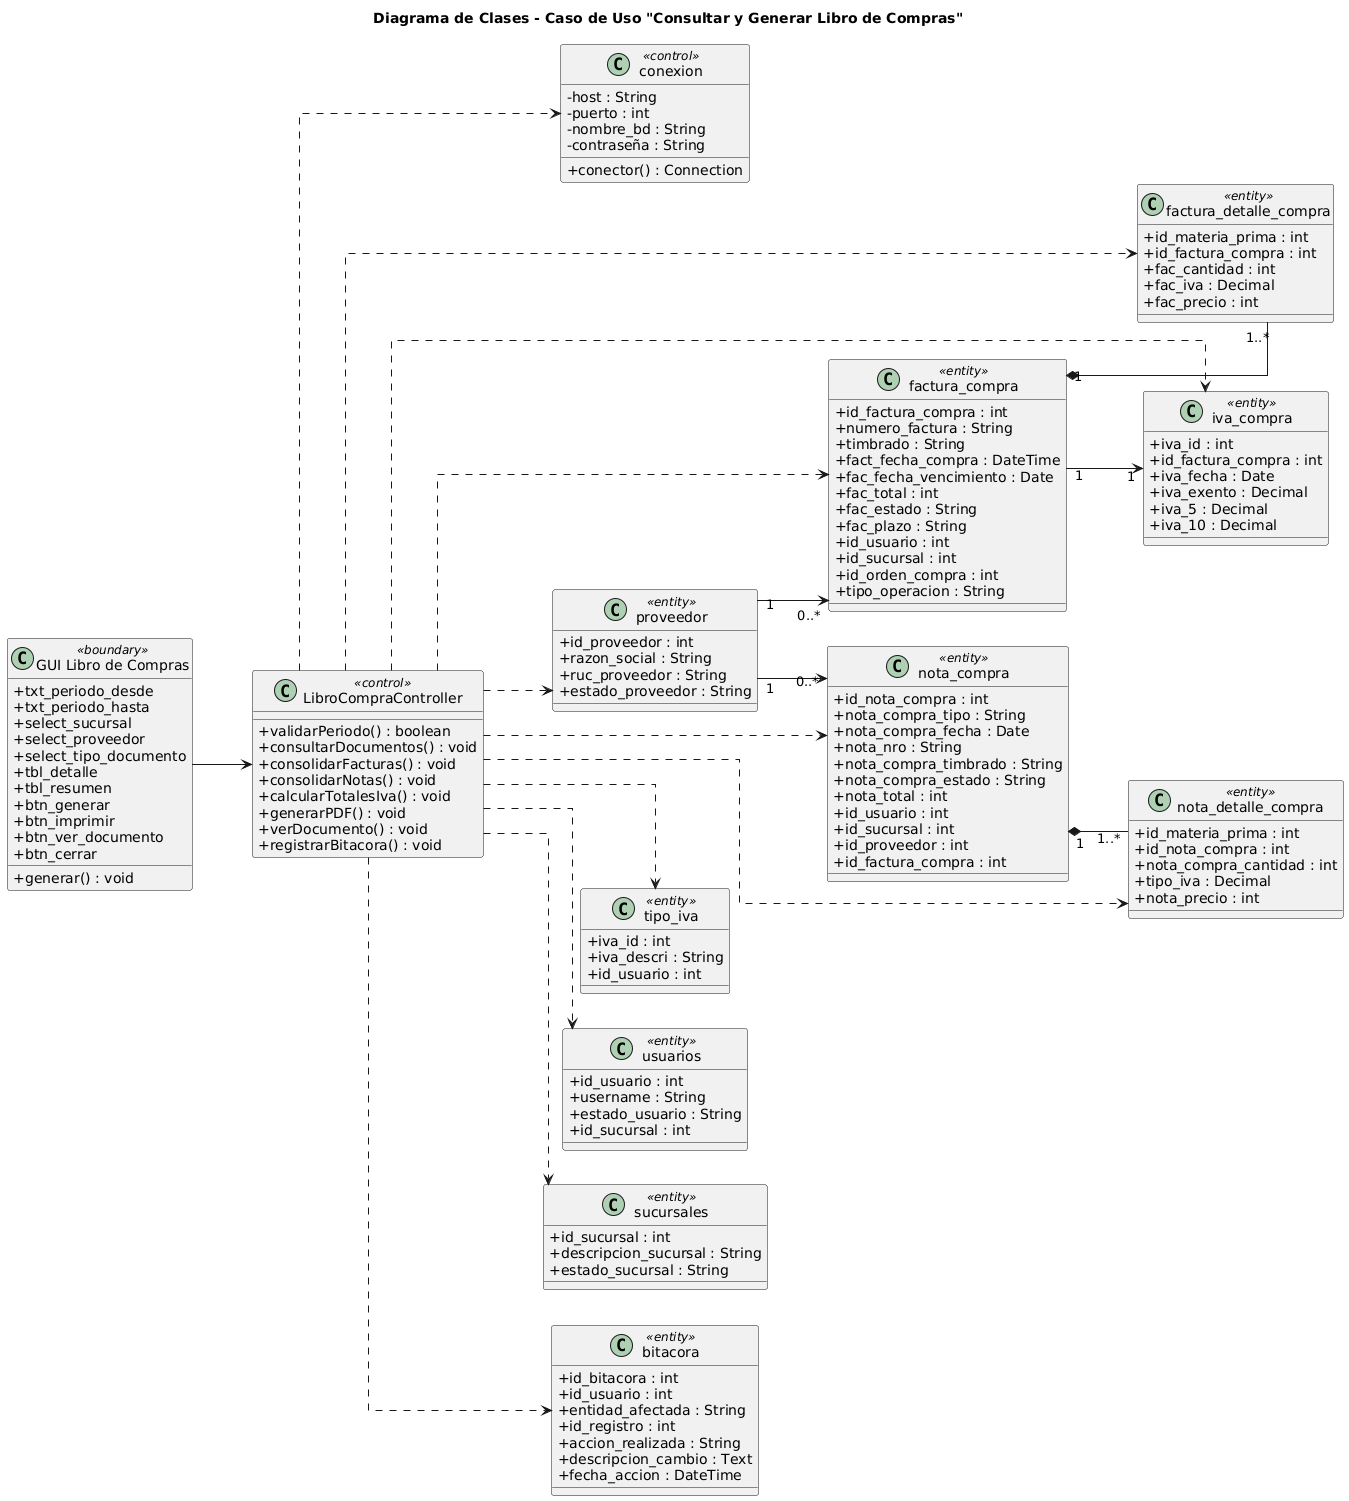

The diagram above was rendered by PlantUML. Its source (embedded in the PNG):
@startuml
skinparam classAttributeIconSize 0
skinparam linetype ortho
left to right direction

title Diagrama de Clases - Caso de Uso "Consultar y Generar Libro de Compras"

class "GUI Libro de Compras" as GUIForm <<boundary>> {
  +txt_periodo_desde
  +txt_periodo_hasta
  +select_sucursal
  +select_proveedor
  +select_tipo_documento
  +tbl_detalle
  +tbl_resumen
  +btn_generar
  +btn_imprimir
  +btn_ver_documento
  +btn_cerrar
  +generar() : void
}

class LibroCompraController <<control>> {
  +validarPeriodo() : boolean
  +consultarDocumentos() : void
  +consolidarFacturas() : void
  +consolidarNotas() : void
  +calcularTotalesIva() : void
  +generarPDF() : void
  +verDocumento() : void
  +registrarBitacora() : void
}

class conexion <<control>> {
  -host : String
  -puerto : int
  -nombre_bd : String
  -contraseña : String
  +conector() : Connection
}

class factura_compra <<entity>> {
  +id_factura_compra : int
  +numero_factura : String
  +timbrado : String
  +fact_fecha_compra : DateTime
  +fac_fecha_vencimiento : Date
  +fac_total : int
  +fac_estado : String
  +fac_plazo : String
  +id_usuario : int
  +id_sucursal : int
  +id_orden_compra : int
  +tipo_operacion : String
}

class factura_detalle_compra <<entity>> {
  +id_materia_prima : int
  +id_factura_compra : int
  +fac_cantidad : int
  +fac_iva : Decimal
  +fac_precio : int
}

class nota_compra <<entity>> {
  +id_nota_compra : int
  +nota_compra_tipo : String
  +nota_compra_fecha : Date
  +nota_nro : String
  +nota_compra_timbrado : String
  +nota_compra_estado : String
  +nota_total : int
  +id_usuario : int
  +id_sucursal : int
  +id_proveedor : int
  +id_factura_compra : int
}

class nota_detalle_compra <<entity>> {
  +id_materia_prima : int
  +id_nota_compra : int
  +nota_compra_cantidad : int
  +tipo_iva : Decimal
  +nota_precio : int
}

class iva_compra <<entity>> {
  +iva_id : int
  +id_factura_compra : int
  +iva_fecha : Date
  +iva_exento : Decimal
  +iva_5 : Decimal
  +iva_10 : Decimal
}

class tipo_iva <<entity>> {
  +iva_id : int
  +iva_descri : String
  +id_usuario : int
}

class proveedor <<entity>> {
  +id_proveedor : int
  +razon_social : String
  +ruc_proveedor : String
  +estado_proveedor : String
}

class usuarios <<entity>> {
  +id_usuario : int
  +username : String
  +estado_usuario : String
  +id_sucursal : int
}

class sucursales <<entity>> {
  +id_sucursal : int
  +descripcion_sucursal : String
  +estado_sucursal : String
}

class bitacora <<entity>> {
  +id_bitacora : int
  +id_usuario : int
  +entidad_afectada : String
  +id_registro : int
  +accion_realizada : String
  +descripcion_cambio : Text
  +fecha_accion : DateTime
}

GUIForm --> LibroCompraController

LibroCompraController ..> conexion
LibroCompraController ..> factura_compra
LibroCompraController ..> factura_detalle_compra
LibroCompraController ..> nota_compra
LibroCompraController ..> nota_detalle_compra
LibroCompraController ..> iva_compra
LibroCompraController ..> tipo_iva
LibroCompraController ..> proveedor
LibroCompraController ..> usuarios
LibroCompraController ..> sucursales
LibroCompraController ..> bitacora

proveedor "1" --> "0..*" factura_compra
proveedor "1" --> "0..*" nota_compra
factura_compra "1" *-- "1..*" factura_detalle_compra
nota_compra "1" *-- "1..*" nota_detalle_compra
factura_compra "1" --> "1" iva_compra
@enduml